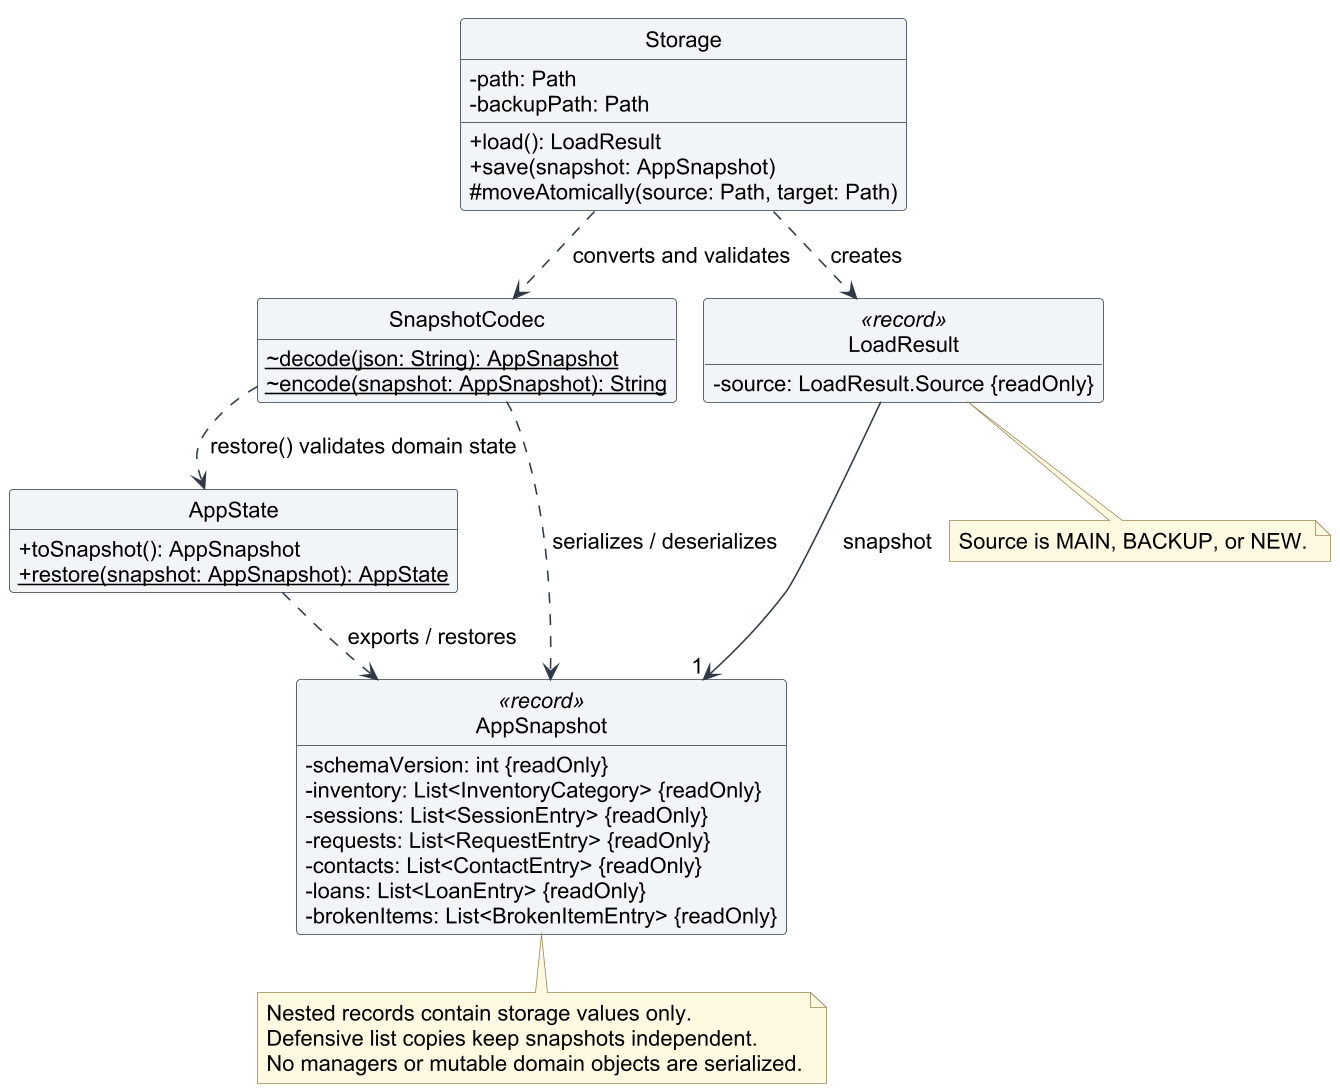

The diagram above was rendered by PlantUML. Its source (embedded in the PNG):
@startuml
!pragma layout smetana
!include loan-style.puml
hide circle
hide empty members
top to bottom direction

class Storage {
    -path: Path
    -backupPath: Path
    +load(): LoadResult
    +save(snapshot: AppSnapshot)
    #moveAtomically(source: Path, target: Path)
}
class SnapshotCodec {
    {static} ~decode(json: String): AppSnapshot
    {static} ~encode(snapshot: AppSnapshot): String
}
class AppState {
    +toSnapshot(): AppSnapshot
    {static} +restore(snapshot: AppSnapshot): AppState
}
class AppSnapshot <<record>> {
    -schemaVersion: int {readOnly}
    -inventory: List<InventoryCategory> {readOnly}
    -sessions: List<SessionEntry> {readOnly}
    -requests: List<RequestEntry> {readOnly}
    -contacts: List<ContactEntry> {readOnly}
    -loans: List<LoanEntry> {readOnly}
    -brokenItems: List<BrokenItemEntry> {readOnly}
}
class LoadResult <<record>> {
    -source: LoadResult.Source {readOnly}
}

Storage ..> SnapshotCodec : converts and validates
Storage ..> LoadResult : creates
LoadResult --> "1" AppSnapshot : snapshot
SnapshotCodec ..> AppSnapshot : serializes / deserializes
SnapshotCodec ..> AppState : restore() validates domain state
AppState ..> AppSnapshot : exports / restores

note bottom of AppSnapshot
  Nested records contain storage values only.
  Defensive list copies keep snapshots independent.
  No managers or mutable domain objects are serialized.
end note
note bottom of LoadResult
  Source is MAIN, BACKUP, or NEW.
end note
@enduml